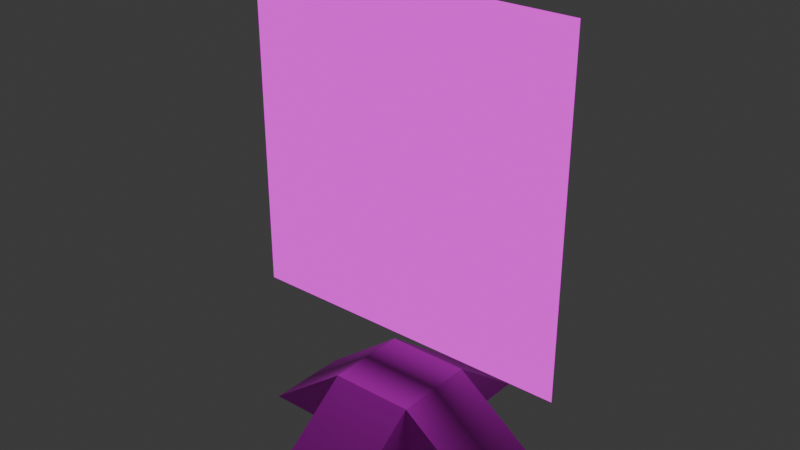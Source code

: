 # Source: LogoHolder.blend  (saved by Blender 4.1.24; exported with 4.5.12 LTS)
import bpy
from mathutils import Matrix  # noqa: F401  (used for matrix-valued properties, if any)

bpy.ops.wm.read_factory_settings(use_empty=True)
scene = bpy.context.scene
scene.name = 'Scene'

# ---- collections
col_collection = bpy.data.collections.new('Collection'); scene.collection.children.link(col_collection)

# ---- images (referenced by path relative to the original .blend; pixels are not part of the script)
import os
ASSET_DIR = os.environ.get("B2B_ASSET_DIR", "")  # directory of the original .blend (textures are referenced by path, not embedded)
HERE = os.path.dirname(os.path.abspath(__file__))  # packed textures are extracted next to this script under _unpacked/

def load_image(name, relpath, width, height, colorspace="sRGB"):
    """Load a texture the original file referenced (path relative to the .blend, or extracted next to this script)."""
    p = next((c for c in (os.path.join(HERE, relpath), os.path.join(ASSET_DIR, relpath)) if relpath and os.path.exists(c)), "")
    if p:
        img = bpy.data.images.load(p, check_existing=True)
        img.name = name
    else:  # same state as the original file: an image datablock whose file is absent (Cycles renders it pink)
        img = bpy.data.images.new(name, width, height)
        img.source = "FILE"
        img.filepath = "//" + (relpath or name)
    img.colorspace_settings.name = colorspace
    return img
img_untitled_001 = load_image('Untitled.001', '', 1024, 1024, 'sRGB')

# ---- materials (node trees are filled in below, after node groups)
mat_planematerial = bpy.data.materials.new('PlaneMaterial')
mat_planematerial.use_transparent_shadow = False
mat_basematerial = bpy.data.materials.new('BaseMaterial')
mat_basematerial.use_transparent_shadow = False

# ---- material node trees
mat_planematerial.use_nodes = True; mat_planematerial.node_tree.nodes.clear()
_N = mat_planematerial.node_tree.nodes; _L = mat_planematerial.node_tree.links
n0 = _N.new('ShaderNodeOutputMaterial'); n0.name = 'Material Output'; n0.location = (290, 296)
n1 = _N.new('ShaderNodeEmission'); n1.name = 'Emission'; n1.location = (0, 296)
n2 = _N.new('ShaderNodeTexImage'); n2.name = 'Image Texture'; n2.location = (-426, 285)
n2.image = img_untitled_001
_L.new(n1.outputs[0], n0.inputs[0])
_L.new(n2.outputs[0], n1.inputs[0])
n0.is_active_output = True
mat_basematerial.use_nodes = True; mat_basematerial.node_tree.nodes.clear()
_N = mat_basematerial.node_tree.nodes; _L = mat_basematerial.node_tree.links
n0 = _N.new('ShaderNodeBsdfPrincipled'); n0.name = 'Principled BSDF'; n0.location = (10, 300)
n1 = _N.new('ShaderNodeOutputMaterial'); n1.name = 'Material Output'; n1.location = (300, 300)
n2 = _N.new('ShaderNodeTexImage'); n2.name = 'Image Texture'; n2.location = (-326, 307)
n2.image = img_untitled_001
_L.new(n0.outputs[0], n1.inputs[0])
_L.new(n2.outputs[0], n0.inputs[0])
n1.is_active_output = True

# ---- world
world_world = bpy.data.worlds.new('World'); scene.world = world_world
world_world.use_nodes = True; world_world.node_tree.nodes.clear()
_N = world_world.node_tree.nodes; _L = world_world.node_tree.links
n0 = _N.new('ShaderNodeOutputWorld'); n0.name = 'World Output'; n0.location = (300, 300)
n1 = _N.new('ShaderNodeBackground'); n1.name = 'Background'; n1.location = (10, 300)
n1.inputs[0].default_value = (0.05088, 0.05088, 0.05088, 1.0)
_L.new(n1.outputs[0], n0.inputs[0])
n0.is_active_output = True
world_world.color = (0.05088, 0.05088, 0.05088)
world_world.use_sun_shadow = False
world_world.sun_shadow_jitter_overblur = 0.0

# ---- meshes
me_plane = bpy.data.meshes.new('Plane')
me_plane.from_pydata([(-1.0, 0.65, -7.212e-08), (-1.0, 2.65, -7.212e-08), (-0.25, 0.01864, 0.25), (-0.25, 0.3936, -0.25), (0.25, 0.3936, 0.25), (1.0, 0.65, -7.212e-08), (1.0, 2.65, -7.212e-08), (-0.25, 0.01864, -0.25), (-0.25, 0.3936, 0.25), (0.25, 0.01864, -0.25), (0.25, 0.3936, -0.25), (0.25, 0.01864, 0.25), (-0.25, 0.01864, 0.75), (0.25, 0.01864, 0.75), (-0.25, 0.01864, -0.75), (0.25, 0.01864, -0.75), (-0.75, 0.01864, -0.25), (-0.75, 0.01864, 0.25), (0.75, 0.01864, -0.25), (0.75, 0.01864, 0.25)], [], [(0, 1, 6, 5), (7, 9, 11, 2), (10, 3, 8, 4), (8, 17, 2), (8, 3, 16, 17), (9, 10, 18), (2, 11, 13, 12), (8, 2, 12), (11, 4, 13), (4, 8, 12, 13), (9, 7, 14, 15), (10, 4, 19, 18), (7, 2, 17, 16), (7, 16, 3), (3, 10, 15, 14), (9, 15, 10), (7, 3, 14), (11, 19, 4), (11, 9, 18, 19)])
me_plane.polygons.foreach_set('material_index', [0, 1, 1, 1, 1, 1, 1, 1, 1, 1, 1, 1, 1, 1, 1, 1, 1, 1, 1])
_uv = me_plane.uv_layers.new(name='UVMap')
_uv.uv.foreach_set('vector', [1.0, 0.0, 1.0, 1.0, 0.0, 1.0, 0.0, 0.0, 1.0, 1.0, -1.192e-07, 1.0, 2.384e-07, 5.96e-08, 1.0, 2.384e-07, 0.3333, 0.3333, 0.6667, 0.3333, 0.6667, 0.6667, 0.3333, 0.6667, 0.6667, 0.6667, 1.0, 0.6667, 0.812, 0.813, 0.6667, 0.6667, 0.6667, 0.3333, 1.0, 0.3333, 1.0, 0.6667, 0.187, 0.1888, 0.3337, 0.3333, 0.0, 0.333, 1.0, 1.0, 1.47e-07, 1.0, 1.042e-14, 1.192e-07, 1.0, -8.742e-08, 0.6667, 0.6667, 0.812, 0.813, 0.6667, 1.0, 0.187, 0.813, 0.3333, 0.6667, 0.3333, 1.0, 0.3333, 0.6667, 0.6667, 0.6667, 0.6667, 1.0, 0.3333, 1.0, -2.98e-08, 2.086e-07, 1.0, -2.782e-08, 1.0, 1.0, 1.172e-07, 1.0, 0.3333, 0.3333, 0.3333, 0.6667, 0.0, 0.6667, 0.0, 0.3333, 1.192e-07, 1.0, -5.96e-08, 1.192e-07, 1.0, 5.96e-08, 1.0, 1.0, 0.812, 0.188, 1.0, 0.3333, 0.6667, 0.3333, 0.6667, 0.3333, 0.3333, 0.3333, 0.3333, 0.0, 0.6667, 0.0, 0.188, 0.188, 0.3333, 0.0, 0.3333, 0.3333, 0.812, 0.188, 0.6667, 0.3333, 0.6667, 0.0, 0.187, 0.813, 0.0, 0.6667, 0.3333, 0.6667, 1.0, -1.192e-07, 1.0, 1.0, 0.0, 1.0, 0.0, -1.192e-07])
me_plane.materials.append(mat_planematerial)
me_plane.materials.append(mat_basematerial)
me_plane.update()

# ---- objects
ob_droppablelogo = bpy.data.objects.new('DroppableLogo', me_plane)

# ---- transforms, parenting, visibility, modifiers, constraints
ob_droppablelogo.location = (0.0, 0.0, 0.0)
ob_droppablelogo.rotation_euler = (1.571, -0.0, 0.0)
ob_droppablelogo.scale = (0.2, 0.2, 0.2)

# ---- collection membership
col_collection.objects.link(ob_droppablelogo)

# ---- scene / render settings (as saved in the file)
scene.frame_start = 1; scene.frame_end = 250; scene.frame_set(1)
scene.render.engine = 'BLENDER_EEVEE_NEXT'
scene.cycles.sampling_pattern = 'TABULATED_SOBOL'
scene.eevee.ray_tracing_options.trace_max_roughness = 0.0
bpy.context.view_layer.update()

# ---- added for rendering (the .blend has no active camera): camera
cam_auto = bpy.data.cameras.new('AutoCamera')
cam_auto.lens = 50.0
cam_auto.sensor_width = 36.0
cam_auto.clip_end = 1000.0
ob_auto_camera = bpy.data.objects.new('AutoCamera', cam_auto)
scene.collection.objects.link(ob_auto_camera)
ob_auto_camera.location = (0.671641, -0.805969, 0.804177)
ob_auto_camera.rotation_euler = (1.09748, -7.21219e-08, 0.694738)
scene.camera = ob_auto_camera
bpy.context.view_layer.update()
